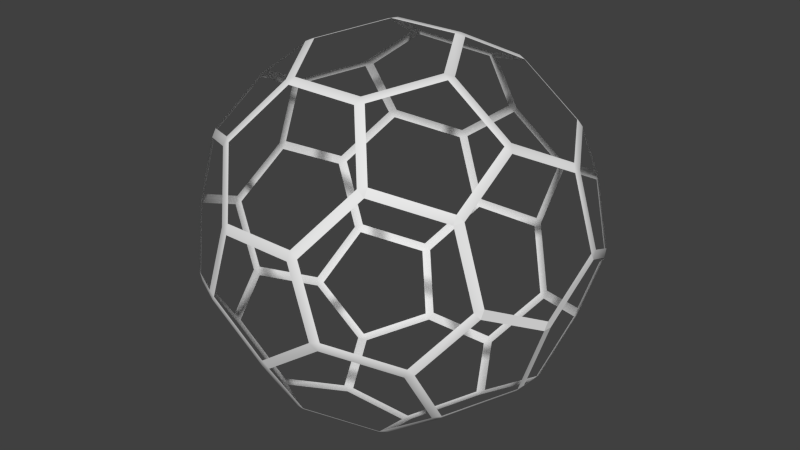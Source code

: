# Source: Fullerene_Shield_Inside.blend  (saved by Blender 2.79.0; exported with 4.5.12 LTS)
import bpy
from mathutils import Matrix  # noqa: F401  (used for matrix-valued properties, if any)

bpy.ops.wm.read_factory_settings(use_empty=True)
scene = bpy.context.scene
scene.name = 'Scene'

# ---- collections
col_collection_1 = bpy.data.collections.new('Collection 1'); scene.collection.children.link(col_collection_1)

# ---- world
world_world = bpy.data.worlds.new('World'); scene.world = world_world
world_world.color = (0.05088, 0.05088, 0.05088)
world_world.use_sun_shadow = False
world_world.sun_shadow_jitter_overblur = 0.0
world_world.cycles.sampling_method = 'NONE'
world_world.cycles.sample_map_resolution = 256

# ---- meshes
me_fullerene_shield_inside = bpy.data.meshes.new('Fullerene Shield Inside')
me_fullerene_shield_inside.from_pydata([(0.1903, -0.407, -0.06199), (0.3274, -0.3074, -0.06326), (0.3392, -0.2044, -0.2223), (0.3928, -0.0391, -0.2244), (0.3393, -0.292, -0.07629), (0.393, -0.2162, 0.0707), (-0.3818, 0.03578, 0.2432), (-0.2965, -0.08052, 0.3344), (-0.2897, -0.1016, 0.3347), (-0.2897, -0.2478, 0.2468), (-0.3281, 0.201, 0.2412), (-0.1559, -0.03373, 0.4252), (-0.1491, -0.05474, 0.4254), (-0.1491, -0.3499, 0.2481), (0.296, -0.2578, 0.2271), (0.1565, -0.3592, 0.2284), (0.1893, 0.2646, 0.3193), (0.3268, 0.2189, 0.2306), (0.3268, 0.3064, 0.08498), (-0.08531, 0.1415, 0.423), (0.08529, 0.1415, 0.423), (0.1722, 0.26, 0.3301), (0.4456, 0.03527, -0.08017), (0.08529, 0.4399, -0.07361), (-0.08503, 0.44, -0.0735), (0.1722, 0.4135, 0.07455), (-0.172, 0.4136, 0.07476), (0.3808, -0.2321, 0.08255), (-0.08689, 0.3876, 0.22), (0.08687, 0.3876, 0.22), (-0.3268, 0.3063, 0.08529), (-0.3268, 0.2189, 0.2306), (-0.1044, 0.3804, 0.2286), (-0.1893, 0.4062, 0.08403), (-0.1894, 0.2646, 0.3193), (0.1041, -0.4331, 0.08513), (0.1374, 0.3638, -0.2379), (-1.066e-05, 0.3181, -0.3266), (-0.1372, 0.3639, -0.238), (-0.08467, 0.4379, -0.0944), (0.08493, 0.4379, -0.0943), (0.1893, 0.4062, 0.08373), (0.1044, 0.3804, 0.2286), (0.08687, 0.3762, 0.239), (-0.0869, 0.3762, 0.239), (-0.1722, 0.26, 0.3301), (-0.1032, 0.1285, 0.4231), (-0.1901, 0.247, 0.3303), (-0.4438, 0.05377, -0.08949), (-0.3914, 0.2151, -0.09161), (-0.3065, 0.2409, -0.2365), (-0.3913, -0.02029, -0.2331), (-0.3064, 0.09549, -0.3238), (0.01105, -0.155, 0.4267), (0.01105, -0.304, 0.3372), (0.2897, -0.1016, 0.3347), (0.1491, -0.05474, 0.4254), (0.2896, -0.2476, 0.247), (0.1489, -0.3498, 0.2483), (-0.01107, -0.304, 0.3372), (-0.01107, -0.155, 0.4267), (0.3913, 0.2153, -0.09151), (0.4438, 0.05377, -0.08949), (0.3913, -0.02029, -0.2331), (0.3064, 0.0955, -0.3238), (0.3064, 0.2411, -0.2364), (0.4456, 0.05423, -0.06878), (0.3928, 0.2165, -0.07081), (0.3392, 0.2922, 0.07607), (0.3392, 0.2044, 0.2223), (0.3928, 0.03911, 0.2244), (0.19, 0.247, 0.3303), (0.1032, 0.1285, 0.4231), (0.3281, 0.201, 0.2412), (0.3818, 0.03578, 0.2432), (0.2965, -0.08052, 0.3344), (0.1559, -0.03373, 0.4252), (0.1347, -0.03834, 0.4329), (0.08323, 0.12, 0.4309), (-1.048e-05, -0.1362, 0.4341), (-0.1347, -0.03834, 0.4329), (-0.08325, 0.12, 0.4309), (-0.3913, 0.02029, 0.2331), (-0.4438, -0.05376, 0.08949), (-0.3064, -0.09549, 0.3238), (-0.3913, -0.2153, 0.09151), (-0.3064, -0.2411, 0.2364), (0.08493, -0.1223, -0.4309), (-0.08495, -0.1223, -0.4309), (0.1374, 0.03924, -0.4329), (-1.066e-05, 0.1391, -0.4342), (-0.1374, 0.03924, -0.4329), (0.3914, -0.2151, 0.09161), (0.3065, -0.2408, 0.2365), (0.3064, -0.09549, 0.3238), (0.3913, 0.02029, 0.2331), (-0.08495, -0.4379, 0.0943), (0.08464, -0.4379, 0.0944), (-0.1374, -0.3638, 0.2379), (0.1371, -0.3639, 0.238), (-1.066e-05, -0.3181, 0.3266), (-0.1894, -0.4062, -0.08373), (-0.3268, -0.3063, -0.08498), (-0.1044, -0.3804, -0.2286), (-0.1894, -0.2646, -0.3193), (-0.3268, -0.2189, -0.2306), (0.1893, -0.4062, -0.08403), (0.1044, -0.3804, -0.2286), (0.1893, -0.2646, -0.3193), (0.3268, -0.2189, -0.2306), (0.3267, -0.3063, -0.08528), (-0.08689, -0.3876, -0.22), (0.08687, -0.3876, -0.22), (0.08687, -0.3762, -0.239), (-0.0869, -0.3762, -0.239), (0.08529, -0.1415, -0.423), (0.1722, -0.26, -0.3301), (0.19, -0.247, -0.3303), (0.1032, -0.1285, -0.4231), (0.172, -0.4136, -0.07476), (0.08501, -0.44, 0.0735), (0.3281, -0.201, -0.2412), (0.3818, -0.03578, -0.2432), (-0.1722, -0.26, -0.3301), (-0.08531, -0.1415, -0.423), (-0.1032, -0.1285, -0.4231), (-0.1901, -0.247, -0.3303), (-0.3818, -0.2316, 0.0826), (-0.3281, -0.3073, -0.06427), (-0.3392, -0.2922, -0.07607), (-0.3929, -0.2165, 0.07081), (-0.1722, -0.4135, -0.07455), (-0.1901, -0.4076, -0.06298), (-0.08531, -0.4399, 0.07361), (-0.1032, -0.4339, 0.08519), (-0.3392, -0.2044, -0.2223), (-0.3929, -0.0391, -0.2244), (-0.3281, -0.201, -0.2412), (-0.3818, -0.03578, -0.2432), (0.1559, 0.03374, -0.4252), (-0.01107, 0.155, -0.4267), (-0.1491, 0.05475, -0.4254), (0.1491, 0.05474, -0.4254), (0.01105, 0.155, -0.4267), (-0.1559, 0.03374, -0.4252), (0.2965, 0.08053, -0.3344), (-0.2897, 0.1016, -0.3347), (-0.01107, 0.304, -0.3372), (0.01105, 0.304, -0.3372), (0.2897, 0.1016, -0.3347), (-0.2965, 0.08053, -0.3344), (-0.2965, -0.2574, 0.2281), (-0.4456, -0.03526, 0.08017), (-0.3929, 0.03911, 0.2244), (-0.4456, 0.05423, -0.06878), (-0.1559, -0.3596, 0.2294), (-0.3392, 0.2044, 0.2223), (-0.4456, -0.05422, 0.06878), (-0.4456, 0.03527, -0.08017), (0.3281, 0.3073, 0.06427), (0.3818, 0.2316, -0.0826), (-0.1565, 0.3593, -0.2284), (-0.2961, 0.2579, -0.2271), (-0.3808, 0.2322, -0.08255), (-0.3393, 0.292, 0.07629), (-0.393, 0.2162, -0.0707), (0.19, 0.4076, 0.06298), (-0.1041, 0.4331, -0.08513), (-0.1903, 0.407, 0.06199), (-0.3274, 0.3074, 0.06327), (0.2965, 0.2574, -0.2281), (0.1559, 0.3596, -0.2294), (0.1032, 0.4339, -0.08519), (-0.2896, 0.2476, -0.247), (-0.1489, 0.3498, -0.2483), (0.2897, 0.2478, -0.2468), (0.1491, 0.3499, -0.2481), (0.4456, -0.05422, 0.06878), (0.4456, -0.03527, 0.08017), (0.4438, -0.05377, 0.08949)], [], [(130, 127, 129), (102, 105, 129), (35, 0, 120), (169, 164, 163), (101, 131, 103), (113, 114, 112), (50, 162, 49), (162, 173, 161), (137, 138, 135), (52, 51, 150), (38, 174, 37), (39, 167, 38), (25, 23, 166), (18, 68, 17), (43, 42, 21), (28, 29, 44), (168, 33, 169), (30, 31, 164), (44, 45, 32), (28, 32, 26), (18, 41, 159), (25, 41, 29), (89, 142, 90), (143, 148, 140), (63, 3, 62), (177, 178, 22), (5, 4, 27), (110, 4, 109), (31, 34, 10), (45, 19, 47), (40, 36, 172), (36, 37, 176), (26, 168, 24), (39, 40, 24), (160, 170, 61), (170, 171, 175), (3, 122, 2), (64, 145, 63), (107, 112, 106), (110, 106, 1), (93, 92, 14), (92, 179, 5), (66, 67, 62), (159, 160, 68), (64, 65, 149), (142, 139, 149), (86, 151, 85), (82, 83, 153), (102, 128, 101), (134, 133, 132), (10, 6, 156), (84, 82, 7), (154, 152, 158), (85, 130, 83), (87, 118, 89), (118, 115, 117), (91, 90, 141), (88, 91, 125), (104, 103, 123), (105, 104, 137), (109, 121, 108), (107, 108, 113), (51, 48, 136), (49, 165, 48), (52, 146, 50), (141, 146, 144), (125, 126, 124), (87, 88, 115), (177, 179, 178), (178, 179, 95), (95, 70, 178), (70, 95, 74), (75, 74, 94), (94, 74, 95), (94, 55, 75), (73, 17, 69), (73, 70, 74), (70, 73, 69), (71, 17, 73), (17, 71, 16), (16, 71, 21), (20, 21, 72), (72, 21, 71), (78, 20, 72), (78, 72, 77), (72, 76, 77), (77, 76, 56), (75, 55, 76), (55, 56, 76), (77, 56, 79), (56, 53, 79), (79, 53, 60), (60, 53, 59), (53, 54, 59), (59, 54, 100), (100, 54, 99), (54, 58, 99), (58, 15, 99), (58, 57, 15), (15, 57, 14), (93, 14, 57), (93, 57, 94), (57, 55, 94), (99, 15, 97), (15, 35, 97), (97, 35, 120), (97, 120, 96), (120, 133, 96), (96, 133, 134), (96, 134, 98), (134, 155, 98), (98, 155, 13), (59, 98, 13), (100, 98, 59), (13, 155, 9), (155, 151, 9), (86, 9, 151), (84, 9, 86), (9, 84, 8), (7, 8, 84), (8, 7, 12), (7, 11, 12), (12, 11, 80), (79, 60, 80), (60, 12, 80), (11, 46, 80), (80, 46, 81), (46, 19, 81), (81, 19, 78), (19, 20, 78), (47, 19, 46), (45, 47, 34), (10, 34, 47), (10, 156, 31), (164, 31, 156), (164, 169, 30), (169, 33, 30), (33, 168, 26), (26, 32, 33), (32, 28, 44), (32, 45, 34), (44, 29, 43), (43, 29, 42), (21, 42, 16), (29, 41, 42), (25, 166, 41), (159, 41, 166), (159, 68, 18), (17, 68, 69), (166, 23, 172), (172, 23, 40), (24, 40, 23), (24, 167, 39), (24, 168, 167), (38, 167, 161), (38, 161, 174), (37, 174, 147), (37, 147, 148), (176, 37, 148), (176, 171, 36), (172, 36, 171), (143, 140, 90), (140, 148, 147), (90, 142, 143), (89, 139, 142), (149, 139, 145), (64, 149, 145), (149, 65, 175), (170, 175, 65), (175, 171, 176), (61, 170, 65), (67, 160, 61), (68, 160, 67), (62, 67, 61), (62, 22, 66), (178, 66, 22), (62, 3, 22), (63, 122, 3), (63, 145, 122), (2, 122, 121), (109, 2, 121), (109, 4, 2), (110, 1, 4), (27, 4, 1), (5, 27, 92), (179, 177, 5), (14, 92, 27), (1, 106, 0), (119, 0, 106), (106, 112, 119), (113, 112, 107), (113, 108, 116), (108, 117, 116), (108, 121, 117), (117, 115, 116), (87, 115, 118), (89, 118, 139), (115, 88, 124), (125, 124, 88), (124, 126, 123), (123, 126, 104), (125, 91, 144), (141, 144, 91), (141, 90, 140), (144, 146, 150), (150, 146, 52), (50, 146, 173), (173, 162, 50), (161, 173, 174), (49, 162, 163), (49, 163, 165), (48, 165, 154), (154, 158, 48), (136, 48, 158), (136, 138, 51), (150, 51, 138), (135, 138, 136), (137, 135, 105), (137, 104, 126), (123, 103, 114), (103, 111, 114), (112, 114, 111), (103, 131, 111), (101, 132, 131), (132, 133, 131), (101, 128, 132), (102, 129, 128), (129, 105, 135), (129, 127, 128), (85, 127, 130), (83, 130, 157), (157, 152, 83), (158, 152, 157), (153, 83, 152), (153, 6, 82), (85, 151, 127), (7, 82, 6), (156, 6, 153), (163, 164, 165), (120, 0, 119)])
me_fullerene_shield_inside.polygons.foreach_set('use_smooth', [1, 1, 1, 1, 1, 1, 1, 1, 1, 1, 1, 1, 1, 1, 1, 1, 1, 1, 1, 1, 1, 1, 1, 1, 1, 0, 1, 1, 1, 1, 1, 1, 1, 1, 1, 1, 1, 1, 1, 1, 1, 0, 1, 1, 1, 1, 1, 1, 1, 1, 1, 1, 1, 1, 1, 1, 1, 1, 1, 1, 1, 1, 1, 1, 1, 1, 1, 1, 0, 0, 0, 0, 1, 1, 1, 0, 0, 0, 0, 0, 0, 1, 1, 1, 1, 1, 1, 1, 1, 1, 1, 1, 1, 1, 1, 1, 1, 1, 1, 1, 1, 1, 1, 1, 1, 1, 1, 1, 1, 1, 1, 1, 1, 1, 1, 1, 1, 1, 1, 1, 1, 1, 1, 1, 1, 1, 1, 1, 1, 1, 1, 1, 1, 1, 1, 1, 1, 1, 1, 1, 1, 1, 1, 1, 1, 1, 1, 1, 1, 1, 1, 1, 1, 1, 1, 1, 1, 1, 1, 1, 1, 0, 1, 1, 1, 1, 1, 1, 1, 1, 1, 1, 1, 1, 1, 0, 1, 1, 1, 1, 1, 1, 1, 1, 1, 0, 1, 1, 1, 1, 1, 1, 1, 1, 1, 1, 1, 1, 1, 1, 1, 1, 1, 1, 1, 1, 1, 1, 1, 1, 1, 1, 1, 1, 1, 1, 1, 1, 1, 1, 1, 1, 1, 1, 1, 1, 1, 1, 1, 1, 1, 1, 1, 1, 1, 1, 1, 1, 1, 1])
_uv = me_fullerene_shield_inside.uv_layers.new(name='UVMap')
_uv.uv.foreach_set('vector', [0.1698, 0.4502, 0.1632, 0.4418, 0.1368, 0.5536, 0.1301, 0.5597, 0.1561, 0.6688, 0.1368, 0.5536, 0.9625, 0.4399, 0.9304, 0.5436, 0.9696, 0.4482, 0.37, 0.4555, 0.3631, 0.4463, 0.3371, 0.5583, 0.06943, 0.5588, 0.0628, 0.5525, 0.04263, 0.6672, 0.9639, 0.6764, 1.036, 0.6764, 0.9649, 0.661, 0.356, 0.6736, 0.364, 0.6669, 0.33, 0.5644, 0.364, 0.6669, 0.3626, 0.6831, 0.4346, 0.668, 0.1625, 0.6782, 0.2351, 0.6799, 0.1637, 0.6628, 0.2981, 0.7515, 0.2418, 0.6708, 0.2922, 0.7634, 0.4426, 0.6748, 0.4359, 0.6842, 0.5, 0.7542, 0.4696, 0.5664, 0.4625, 0.5601, 0.4426, 0.6748, 0.5628, 0.4475, 0.5305, 0.5518, 0.5694, 0.4557, 0.6301, 0.4403, 0.6368, 0.4464, 0.6561, 0.3312, 0.5361, 0.3236, 0.5426, 0.3328, 0.5931, 0.2409, 0.4649, 0.339, 0.5351, 0.339, 0.4639, 0.3236, 0.4304, 0.4564, 0.4306, 0.441, 0.37, 0.4555, 0.3699, 0.4401, 0.3439, 0.3312, 0.3631, 0.4463, 0.4639, 0.3236, 0.4069, 0.2409, 0.4574, 0.3328, 0.4649, 0.339, 0.4574, 0.3328, 0.4373, 0.4474, 0.6301, 0.4403, 0.5694, 0.4412, 0.6302, 0.4548, 0.5628, 0.4475, 0.5694, 0.4412, 0.5351, 0.339, 0.7057, 0.8985, 0.694, 0.8863, 0.5, 0.9013, 0.5113, 0.8888, 0.5058, 0.7664, 0.4887, 0.8888, 0.7582, 0.6708, 0.7658, 0.6645, 0.7308, 0.5629, 0.7693, 0.4516, 0.7626, 0.4435, 0.7374, 0.5565, 0.8301, 0.4502, 0.8631, 0.5537, 0.8371, 0.4417, 0.8699, 0.5599, 0.8631, 0.5537, 0.8439, 0.6688, 0.3439, 0.3312, 0.4012, 0.253, 0.3375, 0.3218, 0.4069, 0.2409, 0.4137, 0.1186, 0.3956, 0.2407, 0.5305, 0.5663, 0.5575, 0.6747, 0.5372, 0.5601, 0.5575, 0.6747, 0.5, 0.7542, 0.5641, 0.6839, 0.4373, 0.4474, 0.4304, 0.4564, 0.4696, 0.5518, 0.4696, 0.5664, 0.5305, 0.5663, 0.4696, 0.5518, 0.6632, 0.5582, 0.6362, 0.6675, 0.6699, 0.5643, 0.6362, 0.6675, 0.5651, 0.6686, 0.6374, 0.6829, 0.7658, 0.6645, 0.7649, 0.6799, 0.8363, 0.6628, 0.7019, 0.7515, 0.7078, 0.7634, 0.7582, 0.6708, 0.9574, 0.6672, 0.9649, 0.661, 0.9306, 0.559, 0.8699, 0.5599, 0.9306, 0.559, 0.87, 0.5445, 0.856, 0.3264, 0.83, 0.4356, 0.864, 0.3331, 0.83, 0.4356, 0.7692, 0.4371, 0.8301, 0.4502, 0.7307, 0.5484, 0.6698, 0.5498, 0.7308, 0.5629, 0.6302, 0.4548, 0.6632, 0.5582, 0.6368, 0.4464, 0.7019, 0.7515, 0.6439, 0.6735, 0.6963, 0.7637, 0.694, 0.8863, 0.7161, 0.8857, 0.6963, 0.7637, 0.1439, 0.3265, 0.1362, 0.3325, 0.1699, 0.4357, 0.2582, 0.3292, 0.2308, 0.4371, 0.2658, 0.3355, 0.1301, 0.5597, 0.1302, 0.5452, 0.06943, 0.5588, 0.03716, 0.4399, 0.03049, 0.4482, 0.06945, 0.5443, 0.3375, 0.3218, 0.2649, 0.3201, 0.3363, 0.3372, 0.2019, 0.2485, 0.2582, 0.3292, 0.2078, 0.2366, 0.2693, 0.5484, 0.2374, 0.4435, 0.2626, 0.5565, 0.1699, 0.4357, 0.1698, 0.4502, 0.2308, 0.4371, 0.9034, 0.8941, 0.8923, 0.8818, 0.7057, 0.8985, 0.8923, 0.8818, 0.9137, 0.8814, 0.8956, 0.7593, 0.2943, 0.8985, 0.5, 0.9013, 0.306, 0.8863, 0.09662, 0.8941, 0.2943, 0.8985, 0.1077, 0.8818, 0.09885, 0.747, 0.04263, 0.6672, 0.09311, 0.7591, 0.1561, 0.6688, 0.09885, 0.747, 0.1625, 0.6782, 0.8439, 0.6688, 0.8375, 0.6782, 0.9012, 0.747, 0.9574, 0.6672, 0.9012, 0.747, 0.9639, 0.6764, 0.2418, 0.6708, 0.2692, 0.5629, 0.2342, 0.6645, 0.33, 0.5644, 0.3301, 0.5498, 0.2692, 0.5629, 0.2981, 0.7515, 0.3037, 0.7637, 0.356, 0.6736, 0.306, 0.8863, 0.3037, 0.7637, 0.2839, 0.8857, 0.1077, 0.8818, 0.1044, 0.7593, 0.08634, 0.8814, 0.9034, 0.8941, 1.097, 0.8941, 0.9137, 0.8814, 0.7693, 0.4516, 0.7692, 0.4371, 0.7626, 0.4435, 0.7626, 0.4435, 0.7692, 0.4371, 0.7418, 0.3292, 0.7418, 0.3292, 0.7342, 0.3355, 0.7626, 0.4435, 0.7342, 0.3355, 0.7418, 0.3292, 0.7351, 0.3201, 0.7922, 0.2365, 0.7351, 0.3201, 0.7981, 0.2485, 0.7981, 0.2485, 0.7351, 0.3201, 0.7418, 0.3292, 0.7981, 0.2485, 0.8037, 0.2363, 0.7922, 0.2365, 0.6625, 0.3218, 0.6561, 0.3312, 0.6637, 0.3372, 0.6625, 0.3218, 0.7342, 0.3355, 0.7351, 0.3201, 0.7342, 0.3355, 0.6625, 0.3218, 0.6637, 0.3372, 0.6044, 0.2407, 0.6561, 0.3312, 0.6625, 0.3218, 0.6561, 0.3312, 0.6044, 0.2407, 0.5988, 0.253, 0.5988, 0.253, 0.6044, 0.2407, 0.5931, 0.2409, 0.5863, 0.1186, 0.5931, 0.2409, 0.6077, 0.1182, 0.6077, 0.1182, 0.5931, 0.2409, 0.6044, 0.2407, 0.5966, 0.1059, 0.5863, 0.1186, 0.6077, 0.1182, 0.5966, 0.1059, 0.6077, 0.1182, 0.7943, 0.1015, 0.6077, 0.1182, 0.7839, 0.1143, 0.7943, 0.1015, 0.7943, 0.1015, 0.7839, 0.1143, 0.806, 0.1137, 0.7922, 0.2365, 0.8037, 0.2363, 0.7839, 0.1143, 0.8037, 0.2363, 0.806, 0.1137, 0.7839, 0.1143, 0.7943, 0.1015, 0.806, 0.1137, 1.0, 0.09867, 0.806, 0.1137, 0.9887, 0.1112, 1.0, 0.09867, 1.0, 0.09867, 0.9887, 0.1112, 1.011, 0.1112, 1.011, 0.1112, 0.9887, 0.1112, 1.006, 0.2336, 0.9887, 0.1112, 0.9942, 0.2336, 1.006, 0.2336, 1.006, 0.2336, 0.9942, 0.2336, 1.0, 0.2458, 1.0, 0.2458, 0.9942, 0.2336, 0.9426, 0.3252, 0.9942, 0.2336, 0.9359, 0.3158, 0.9426, 0.3252, 0.9359, 0.3158, 0.9346, 0.332, 0.9426, 0.3252, 0.9359, 0.3158, 0.8626, 0.3169, 0.9346, 0.332, 0.9346, 0.332, 0.8626, 0.3169, 0.864, 0.3331, 0.856, 0.3264, 0.864, 0.3331, 0.8626, 0.3169, 0.856, 0.3264, 0.8626, 0.3169, 0.7981, 0.2485, 0.8626, 0.3169, 0.8037, 0.2363, 0.7981, 0.2485, 0.9426, 0.3252, 0.9346, 0.332, 0.9696, 0.4336, 0.9346, 0.332, 0.9625, 0.4399, 0.9696, 0.4336, 0.9696, 0.4336, 0.9625, 0.4399, 0.9696, 0.4482, 0.9696, 0.4336, 0.9696, 0.4482, 1.03, 0.4337, 0.9696, 0.4482, 1.03, 0.4482, 1.03, 0.4337, 0.0305, 0.4337, 0.03049, 0.4482, 0.03716, 0.4399, 0.0305, 0.4337, 0.03716, 0.4399, 0.05749, 0.3253, 0.03716, 0.4399, 0.06513, 0.3314, 0.05749, 0.3253, 0.05749, 0.3253, 0.06513, 0.3314, 0.0641, 0.3161, 0.005793, 0.2336, 0.05749, 0.3253, 0.0641, 0.3161, 5.424e-06, 0.2458, 0.05749, 0.3253, 0.005793, 0.2336, 0.0641, 0.3161, 0.06513, 0.3314, 0.1374, 0.3171, 0.06513, 0.3314, 0.1362, 0.3325, 0.1374, 0.3171, 0.1439, 0.3265, 0.1374, 0.3171, 0.1362, 0.3325, 0.2019, 0.2485, 0.1374, 0.3171, 0.1439, 0.3265, 0.1374, 0.3171, 0.2019, 0.2485, 0.1963, 0.2363, 0.2078, 0.2366, 0.1963, 0.2363, 0.2019, 0.2485, 0.1963, 0.2363, 0.2078, 0.2366, 0.194, 0.1137, 0.2078, 0.2366, 0.2161, 0.1143, 0.194, 0.1137, 0.194, 0.1137, 0.2161, 0.1143, 0.2057, 0.1015, 1.219e-05, 0.09867, 0.01134, 0.1112, 0.2057, 0.1015, 0.01134, 0.1112, 0.194, 0.1137, 0.2057, 0.1015, 0.2161, 0.1143, 0.3923, 0.1182, 0.2057, 0.1015, 0.2057, 0.1015, 0.3923, 0.1182, 0.4034, 0.1059, 0.3923, 0.1182, 0.4137, 0.1186, 0.4034, 0.1059, 0.4034, 0.1059, 0.4137, 0.1186, 0.5966, 0.1059, 0.4137, 0.1186, 0.5863, 0.1186, 0.5966, 0.1059, 0.3956, 0.2407, 0.4137, 0.1186, 0.3923, 0.1182, 0.4069, 0.2409, 0.3956, 0.2407, 0.4012, 0.253, 0.3375, 0.3218, 0.4012, 0.253, 0.3956, 0.2407, 0.3375, 0.3218, 0.3363, 0.3372, 0.3439, 0.3312, 0.3631, 0.4463, 0.3439, 0.3312, 0.3363, 0.3372, 0.3631, 0.4463, 0.37, 0.4555, 0.3699, 0.4401, 0.37, 0.4555, 0.4306, 0.441, 0.3699, 0.4401, 0.4306, 0.441, 0.4304, 0.4564, 0.4373, 0.4474, 0.4373, 0.4474, 0.4574, 0.3328, 0.4306, 0.441, 0.4574, 0.3328, 0.4649, 0.339, 0.4639, 0.3236, 0.4574, 0.3328, 0.4069, 0.2409, 0.4012, 0.253, 0.4639, 0.3236, 0.5351, 0.339, 0.5361, 0.3236, 0.5361, 0.3236, 0.5351, 0.339, 0.5426, 0.3328, 0.5931, 0.2409, 0.5426, 0.3328, 0.5988, 0.253, 0.5351, 0.339, 0.5694, 0.4412, 0.5426, 0.3328, 0.5628, 0.4475, 0.5694, 0.4557, 0.5694, 0.4412, 0.6302, 0.4548, 0.5694, 0.4412, 0.5694, 0.4557, 0.6302, 0.4548, 0.6368, 0.4464, 0.6301, 0.4403, 0.6561, 0.3312, 0.6368, 0.4464, 0.6637, 0.3372, 0.5694, 0.4557, 0.5305, 0.5518, 0.5372, 0.5601, 0.5372, 0.5601, 0.5305, 0.5518, 0.5305, 0.5663, 0.4696, 0.5518, 0.5305, 0.5663, 0.5305, 0.5518, 0.4696, 0.5518, 0.4625, 0.5601, 0.4696, 0.5664, 0.4696, 0.5518, 0.4304, 0.4564, 0.4625, 0.5601, 0.4426, 0.6748, 0.4625, 0.5601, 0.4346, 0.668, 0.4426, 0.6748, 0.4346, 0.668, 0.4359, 0.6842, 0.5, 0.7542, 0.4359, 0.6842, 0.4942, 0.7664, 0.5, 0.7542, 0.4942, 0.7664, 0.5058, 0.7664, 0.5641, 0.6839, 0.5, 0.7542, 0.5058, 0.7664, 0.5641, 0.6839, 0.5651, 0.6686, 0.5575, 0.6747, 0.5372, 0.5601, 0.5575, 0.6747, 0.5651, 0.6686, 0.5113, 0.8888, 0.4887, 0.8888, 0.5, 0.9013, 0.4887, 0.8888, 0.5058, 0.7664, 0.4942, 0.7664, 0.5, 0.9013, 0.694, 0.8863, 0.5113, 0.8888, 0.7057, 0.8985, 0.7161, 0.8857, 0.694, 0.8863, 0.6963, 0.7637, 0.7161, 0.8857, 0.7078, 0.7634, 0.7019, 0.7515, 0.6963, 0.7637, 0.7078, 0.7634, 0.6963, 0.7637, 0.6439, 0.6735, 0.6374, 0.6829, 0.6362, 0.6675, 0.6374, 0.6829, 0.6439, 0.6735, 0.6374, 0.6829, 0.5651, 0.6686, 0.5641, 0.6839, 0.6699, 0.5643, 0.6362, 0.6675, 0.6439, 0.6735, 0.6698, 0.5498, 0.6632, 0.5582, 0.6699, 0.5643, 0.6368, 0.4464, 0.6632, 0.5582, 0.6698, 0.5498, 0.7308, 0.5629, 0.6698, 0.5498, 0.6699, 0.5643, 0.7308, 0.5629, 0.7374, 0.5565, 0.7307, 0.5484, 0.7626, 0.4435, 0.7307, 0.5484, 0.7374, 0.5565, 0.7308, 0.5629, 0.7658, 0.6645, 0.7374, 0.5565, 0.7582, 0.6708, 0.7649, 0.6799, 0.7658, 0.6645, 0.7582, 0.6708, 0.7078, 0.7634, 0.7649, 0.6799, 0.8363, 0.6628, 0.7649, 0.6799, 0.8375, 0.6782, 0.8439, 0.6688, 0.8363, 0.6628, 0.8375, 0.6782, 0.8439, 0.6688, 0.8631, 0.5537, 0.8363, 0.6628, 0.8699, 0.5599, 0.87, 0.5445, 0.8631, 0.5537, 0.8371, 0.4417, 0.8631, 0.5537, 0.87, 0.5445, 0.8301, 0.4502, 0.8371, 0.4417, 0.83, 0.4356, 0.7692, 0.4371, 0.7693, 0.4516, 0.8301, 0.4502, 0.864, 0.3331, 0.83, 0.4356, 0.8371, 0.4417, 0.87, 0.5445, 0.9306, 0.559, 0.9304, 0.5436, 0.9373, 0.5526, 0.9304, 0.5436, 0.9306, 0.559, 0.9306, 0.559, 0.9649, 0.661, 0.9373, 0.5526, 0.9639, 0.6764, 0.9649, 0.661, 0.9574, 0.6672, 0.9639, 0.6764, 0.9012, 0.747, 0.9069, 0.7591, 0.9012, 0.747, 0.8956, 0.7593, 0.9069, 0.7591, 0.9012, 0.747, 0.8375, 0.6782, 0.8956, 0.7593, 0.8956, 0.7593, 0.9137, 0.8814, 0.9069, 0.7591, 0.9034, 0.8941, 0.9137, 0.8814, 0.8923, 0.8818, 0.7057, 0.8985, 0.8923, 0.8818, 0.7161, 0.8857, 0.9137, 0.8814, 1.097, 0.8941, 1.086, 0.8814, 0.1077, 0.8818, 0.08634, 0.8814, 0.09662, 0.8941, 0.08634, 0.8814, 0.1044, 0.7593, 0.09311, 0.7591, 0.09311, 0.7591, 0.1044, 0.7593, 0.09885, 0.747, 0.1077, 0.8818, 0.2943, 0.8985, 0.2839, 0.8857, 0.306, 0.8863, 0.2839, 0.8857, 0.2943, 0.8985, 0.306, 0.8863, 0.5, 0.9013, 0.4887, 0.8888, 0.2839, 0.8857, 0.3037, 0.7637, 0.2922, 0.7634, 0.2922, 0.7634, 0.3037, 0.7637, 0.2981, 0.7515, 0.356, 0.6736, 0.3037, 0.7637, 0.3626, 0.6831, 0.3626, 0.6831, 0.364, 0.6669, 0.356, 0.6736, 0.4346, 0.668, 0.3626, 0.6831, 0.4359, 0.6842, 0.33, 0.5644, 0.364, 0.6669, 0.3371, 0.5583, 0.33, 0.5644, 0.3371, 0.5583, 0.3301, 0.5498, 0.2692, 0.5629, 0.3301, 0.5498, 0.2693, 0.5484, 0.2693, 0.5484, 0.2626, 0.5565, 0.2692, 0.5629, 0.2342, 0.6645, 0.2692, 0.5629, 0.2626, 0.5565, 0.2342, 0.6645, 0.2351, 0.6799, 0.2418, 0.6708, 0.2922, 0.7634, 0.2418, 0.6708, 0.2351, 0.6799, 0.1637, 0.6628, 0.2351, 0.6799, 0.2342, 0.6645, 0.1625, 0.6782, 0.1637, 0.6628, 0.1561, 0.6688, 0.1625, 0.6782, 0.09885, 0.747, 0.1044, 0.7593, 0.09311, 0.7591, 0.04263, 0.6672, 0.03612, 0.6764, 0.04263, 0.6672, 0.0351, 0.661, 0.03612, 0.6764, 0.9649, 0.661, 1.036, 0.6764, 1.035, 0.661, 0.04263, 0.6672, 0.0628, 0.5525, 0.0351, 0.661, 0.06943, 0.5588, 0.06945, 0.5443, 0.0628, 0.5525, 0.06945, 0.5443, 0.03049, 0.4482, 0.0628, 0.5525, 0.06943, 0.5588, 0.1302, 0.5452, 0.06945, 0.5443, 0.1301, 0.5597, 0.1368, 0.5536, 0.1302, 0.5452, 0.1368, 0.5536, 0.1561, 0.6688, 0.1637, 0.6628, 0.1368, 0.5536, 0.1632, 0.4418, 0.1302, 0.5452, 0.1699, 0.4357, 0.1632, 0.4418, 0.1698, 0.4502, 0.2308, 0.4371, 0.1698, 0.4502, 0.2307, 0.4516, 0.2307, 0.4516, 0.2374, 0.4435, 0.2308, 0.4371, 0.2626, 0.5565, 0.2374, 0.4435, 0.2307, 0.4516, 0.2658, 0.3355, 0.2308, 0.4371, 0.2374, 0.4435, 0.2658, 0.3355, 0.2649, 0.3201, 0.2582, 0.3292, 0.1699, 0.4357, 0.1362, 0.3325, 0.1632, 0.4418, 0.2078, 0.2366, 0.2582, 0.3292, 0.2649, 0.3201, 0.3363, 0.3372, 0.2649, 0.3201, 0.2658, 0.3355, 0.3371, 0.5583, 0.3631, 0.4463, 0.3301, 0.5498, 0.9696, 0.4482, 0.9304, 0.5436, 0.9373, 0.5526])
me_fullerene_shield_inside.use_remesh_preserve_volume = False
me_fullerene_shield_inside.use_remesh_preserve_attributes = False
me_fullerene_shield_inside.use_mirror_vertex_groups = False
me_fullerene_shield_inside.update()
me_fullerene_shield_inside.normals_split_custom_set([tuple(v) for v in zip(*[iter([0.8984, 0.4084, 0.1615, 0.6792, 0.6751, -0.288, 0.8858, 0.3913, 0.2493, 0.6165, 0.7282, 0.2994, 0.6556, 0.6075, 0.4485, 0.8858, 0.3913, 0.2493, -0.5563, 0.8251, -0.09842, -0.4357, 0.8803, -0.1876, -0.158, 0.9795, 0.1249, 0.6351, -0.7504, 0.1831, 0.9271, -0.3464, -0.1431, 0.6006, -0.7948, 0.08684, 0.4396, 0.8212, 0.3638, 0.1468, 0.9892, 0.001558, 0.3986, 0.7563, 0.5187, -0.07536, 0.6522, 0.7543, -0.04298, 0.7361, 0.6755, 0.04465, 0.9457, 0.3219, 0.7545, -0.4787, 0.4491, 0.5366, -0.7982, 0.2738, 0.8946, -0.3745, 0.2438, 0.5366, -0.7982, 0.2738, 0.3978, -0.5408, 0.7412, 0.5497, -0.8115, 0.1982, 0.5834, 0.3548, 0.7306, 0.643, 0.253, 0.7229, 0.9351, 0.2429, 0.2579, 0.7561, -0.2699, 0.5963, 0.8086, -0.04077, 0.587, 0.6719, 0.08739, 0.7355, 0.2043, -0.7844, 0.5856, 0.4199, -0.542, 0.7279, -0.0698, -0.7663, 0.6387, 0.1953, -0.9253, 0.3251, 0.5319, -0.8448, 0.05845, 0.2043, -0.7844, 0.5856, -0.03241, -0.9915, -0.1256, -0.1257, -0.9779, -0.167, -0.4605, -0.8687, 0.1826, -0.6624, -0.6879, -0.2967, -0.9092, -0.377, -0.1767, -0.7074, -0.5325, -0.4647, -0.1321, -0.675, -0.7259, -0.3732, -0.7873, -0.4908, -0.1891, -0.5397, -0.8203, -0.04243, -0.9716, -0.2329, -0.06853, -0.9792, -0.1911, -0.006688, -0.682, -0.7313, 0.5282, -0.8169, 0.2315, 0.4335, -0.8543, -0.2868, 0.6351, -0.7504, 0.1831, 0.6259, -0.7476, -0.2221, 0.6732, -0.5831, -0.4547, 0.9271, -0.3464, -0.1431, -0.006688, -0.682, -0.7313, 0.1213, -0.659, -0.7423, 0.3149, -0.7707, -0.554, -0.04243, -0.9716, -0.2329, 0.3149, -0.7707, -0.554, 0.08964, -0.985, -0.1475, -0.6624, -0.6879, -0.2967, -0.4786, -0.8352, -0.271, -0.6117, -0.7694, 0.1842, -0.03241, -0.9915, -0.1256, -0.4786, -0.8352, -0.271, -0.06853, -0.9792, -0.1911, -0.1097, -0.08143, 0.9906, -0.5128, -0.3107, 0.8003, -0.02153, -0.2969, 0.9547, -0.1833, -0.3352, 0.9241, -0.2807, -0.4961, 0.8216, 0.2106, -0.3705, 0.9046, -0.8499, -0.1151, 0.5143, -0.8923, 0.3246, 0.3138, -0.9251, -0.1927, 0.3272, -1.0, 0.0, 0.0, -1.0, 0.0, 0.0, -1.0, 0.0, 0.0, -0.9038, 0.4192, -0.08625, -0.8972, 0.4415, 0.01265, -0.5977, 0.7789, -0.1898, -0.6199, 0.7051, 0.3444, -0.8972, 0.4415, 0.01265, -0.6202, 0.5983, 0.5073, 0.6732, -0.5831, -0.4547, 0.4609, -0.6677, -0.5846, 0.6375, -0.176, -0.7501, 0.1213, -0.659, -0.7423, 0.1916, -0.5466, -0.8152, 0.5182, -0.2485, -0.8183, -0.04787, -0.9599, 0.2762, -0.2759, -0.8653, 0.4185, -0.4902, -0.8461, 0.2092, -0.2759, -0.8653, 0.4185, -0.0698, -0.7663, 0.6387, -0.3742, -0.5053, 0.7776, 0.08964, -0.985, -0.1475, 0.5282, -0.8169, 0.2315, 0.0926, -0.9866, -0.134, 0.1953, -0.9253, 0.3251, -0.04787, -0.9599, 0.2762, 0.0926, -0.9866, -0.134, -0.6721, -0.7356, 0.08445, -0.5765, -0.7729, 0.2651, -0.8762, -0.339, 0.3425, -0.5765, -0.7729, 0.2651, -0.5741, -0.7682, 0.2833, -0.3849, -0.6539, 0.6513, -0.8923, 0.3246, 0.3138, -0.636, 0.1309, 0.7605, -0.8667, 0.4301, 0.2528, -0.7656, -0.2467, 0.5941, -0.6252, 0.1683, 0.7621, -0.8499, -0.1151, 0.5143, -0.3811, 0.8059, 0.4531, 0.04465, 0.9457, 0.3219, -0.5453, 0.8065, 0.2285, -0.6199, 0.7051, 0.3444, -0.5453, 0.8065, 0.2285, -0.6084, 0.7727, -0.1811, -0.6942, 0.4254, -0.5806, -0.8337, 0.4634, -0.3004, -0.5949, 0.7775, -0.204, -0.8677, 0.4624, -0.1827, -0.9477, 0.3065, -0.08852, -0.9477, 0.3065, -0.08852, -0.9954, -0.08105, -0.05024, -0.917, -0.3708, -0.147, -0.9251, -0.1927, 0.3272, -0.6117, -0.7694, 0.1842, -0.6721, -0.7356, 0.08445, -0.9092, -0.377, -0.1767, -0.7656, -0.2467, 0.5941, -0.7959, -0.3875, 0.4652, -0.5176, -0.4506, 0.7273, -0.5128, -0.3107, 0.8003, -0.5461, 0.1435, 0.8254, -0.5176, -0.4506, 0.7273, 0.7713, 0.4188, -0.4792, 0.5466, 0.7977, -0.2546, 0.9066, 0.335, -0.2567, 0.8021, 0.02671, -0.5966, 0.9421, 0.1093, -0.3171, 0.9138, -0.3239, -0.2449, 0.6165, 0.7282, 0.2994, 0.6979, 0.6986, -0.1578, 0.4396, 0.8212, 0.3638, 0.5045, 0.8551, -0.1195, 0.04134, 0.9858, 0.1629, 0.5366, 0.8292, -0.1564, 0.6375, -0.176, -0.7501, 0.6614, -0.2944, -0.6898, 0.9149, -0.297, -0.2733, 0.6969, 0.3341, -0.6346, 0.8021, 0.02671, -0.5966, 0.6078, -0.1164, -0.7855, 0.9462, -0.2768, -0.1679, 0.976, -0.2138, -0.04168, 0.9669, 0.2322, 0.1061, 0.9066, 0.335, -0.2567, 0.8984, 0.4084, 0.1615, 0.9421, 0.1093, -0.3171, -0.2062, 0.1121, 0.9721, -0.5248, 0.2952, 0.7984, -0.1097, -0.08143, 0.9906, -0.5248, 0.2952, 0.7984, 0.002164, 0.4871, 0.8734, -0.5972, 0.3037, 0.7424, 0.2056, 0.04147, 0.9777, 0.0376, -0.2184, 0.9751, 0.3551, -0.4204, 0.835, 0.08925, 0.1138, 0.9895, 0.2056, 0.04147, 0.9777, 0.4929, 0.1569, 0.8558, 0.5348, 0.594, 0.6009, 0.3986, 0.7563, 0.5187, 0.1332, 0.6723, 0.7282, 0.6556, 0.6075, 0.4485, 0.5348, 0.594, 0.6009, 0.5834, 0.3548, 0.7306, -0.6202, 0.5983, 0.5073, -0.6588, 0.1586, 0.7354, -0.4663, 0.6688, 0.579, -0.3811, 0.8059, 0.4531, -0.4663, 0.6688, 0.579, -0.07536, 0.6522, 0.7543, 0.8086, -0.04077, 0.587, 0.9485, -0.05879, 0.3112, 0.9268, 0.3039, 0.2207, 0.8946, -0.3745, 0.2438, 0.9029, -0.4062, -0.1405, 0.9485, -0.05879, 0.3112, 0.7561, -0.2699, 0.5963, 0.38, -0.3949, 0.8365, 0.7545, -0.4787, 0.4491, 0.3551, -0.4204, 0.835, 0.38, -0.3949, 0.8365, 0.6047, -0.03213, 0.7958, 0.4929, 0.1569, 0.8558, 0.5044, 0.2342, 0.8311, 0.1529, 0.5815, 0.799, -0.2062, 0.1121, 0.9721, 0.08925, 0.1138, 0.9895, 0.002164, 0.4871, 0.8734, -0.9948, 0.05226, -0.08697, -0.9948, 0.05226, -0.08697, -0.9948, 0.05226, -0.08697, -0.9476, -0.06592, -0.3125, -0.9476, -0.06592, -0.3125, -0.9476, -0.06592, -0.3125, -0.9476, -0.06596, -0.3124, -0.9476, -0.06596, -0.3124, -0.9476, -0.06596, -0.3124, -0.8363, -0.1715, -0.5207, -0.8363, -0.1715, -0.5207, -0.8363, -0.1715, -0.5207, -0.4835, 0.004037, -0.8753, -0.6891, -0.2621, -0.6756, -0.7569, 0.133, -0.6398, -0.7569, 0.133, -0.6398, -0.6891, -0.2621, -0.6756, -0.8643, 0.08759, -0.4953, -0.7569, 0.133, -0.6398, -0.502, 0.4454, -0.7414, -0.4835, 0.004037, -0.8753, -0.7735, -0.3645, -0.5186, -0.7735, -0.3645, -0.5186, -0.7735, -0.3645, -0.5186, -0.8092, -0.2695, -0.5221, -0.8092, -0.2695, -0.5221, -0.7652, -0.03716, -0.6427, -0.8089, -0.2694, -0.5226, -0.8089, -0.2694, -0.5226, -0.8148, -0.503, -0.2883, -0.5856, -0.445, -0.6775, -0.5856, -0.445, -0.6775, -0.748, -0.1576, -0.6447, -0.5857, -0.4445, -0.6778, -0.5857, -0.4445, -0.6778, -0.4291, -0.6328, -0.6445, -0.358, -0.5029, -0.7867, -0.457, -0.2835, -0.8431, -0.358, -0.5029, -0.7867, -0.03446, -0.5153, -0.8563, -0.2423, -0.6218, -0.7448, -0.4437, -0.327, -0.8344, -0.4437, -0.327, -0.8344, -0.2423, -0.6218, -0.7448, -0.5961, -0.4243, -0.6817, -0.139, -0.1222, -0.9827, -0.03446, -0.5153, -0.8563, -0.4437, -0.327, -0.8344, -0.139, -0.1222, -0.9827, -0.4437, -0.327, -0.8344, -0.1447, 0.1246, -0.9816, -0.4437, -0.327, -0.8344, -0.4731, -0.1559, -0.8671, -0.1447, 0.1246, -0.9816, -0.1447, 0.1246, -0.9816, -0.4731, -0.1559, -0.8671, -0.4131, 0.3636, -0.835, -0.4835, 0.004037, -0.8753, -0.502, 0.4454, -0.7414, -0.4731, -0.1559, -0.8671, -0.502, 0.4454, -0.7414, -0.4131, 0.3636, -0.835, -0.4731, -0.1559, -0.8671, -0.1447, 0.1246, -0.9816, -0.4131, 0.3636, -0.835, 0.08544, 0.1678, -0.9821, -0.4131, 0.3636, -0.835, -0.295, 0.4073, -0.8643, 0.08544, 0.1678, -0.9821, 0.08544, 0.1678, -0.9821, -0.295, 0.4073, -0.8643, 0.1581, 0.5084, -0.8465, 0.1581, 0.5084, -0.8465, -0.295, 0.4073, -0.8643, 0.2442, 0.6323, -0.7352, -0.295, 0.4073, -0.8643, -0.2782, 0.4911, -0.8255, 0.2442, 0.6323, -0.7352, 0.2442, 0.6323, -0.7352, -0.2782, 0.4911, -0.8255, -0.059, 0.7657, -0.6405, -0.059, 0.7657, -0.6405, -0.2782, 0.4911, -0.8255, -0.2505, 0.8672, -0.4304, -0.2782, 0.4911, -0.8255, -0.4013, 0.5433, -0.7374, -0.2505, 0.8672, -0.4304, -0.4013, 0.5433, -0.7374, -0.5696, 0.7245, -0.3882, -0.2505, 0.8672, -0.4304, -0.4013, 0.5433, -0.7374, -0.3831, 0.6297, -0.6758, -0.5696, 0.7245, -0.3882, -0.5696, 0.7245, -0.3882, -0.3831, 0.6297, -0.6758, -0.5949, 0.7775, -0.204, -0.6942, 0.4254, -0.5806, -0.5949, 0.7775, -0.204, -0.3831, 0.6297, -0.6758, -0.6942, 0.4254, -0.5806, -0.3831, 0.6297, -0.6758, -0.7569, 0.133, -0.6398, -0.3831, 0.6297, -0.6758, -0.502, 0.4454, -0.7414, -0.7569, 0.133, -0.6398, -0.2505, 0.8672, -0.4304, -0.5696, 0.7245, -0.3882, -0.1135, 0.9502, -0.2903, -0.5696, 0.7245, -0.3882, -0.5563, 0.8251, -0.09842, -0.1135, 0.9502, -0.2903, -0.1135, 0.9502, -0.2903, -0.5563, 0.8251, -0.09842, -0.158, 0.9795, 0.1249, -0.1135, 0.9502, -0.2903, -0.158, 0.9795, 0.1249, 0.1996, 0.9232, -0.3283, -0.158, 0.9795, 0.1249, 0.04134, 0.9858, 0.1629, 0.1996, 0.9232, -0.3283, 0.1996, 0.9232, -0.3283, 0.04134, 0.9858, 0.1629, 0.5045, 0.8551, -0.1195, 0.1996, 0.9232, -0.3283, 0.5045, 0.8551, -0.1195, 0.1884, 0.7975, -0.5732, 0.5045, 0.8551, -0.1195, 0.5481, 0.7997, -0.2452, 0.1884, 0.7975, -0.5732, 0.1884, 0.7975, -0.5732, 0.5481, 0.7997, -0.2452, 0.3371, 0.5347, -0.7749, 0.2442, 0.6323, -0.7352, 0.1884, 0.7975, -0.5732, 0.3371, 0.5347, -0.7749, -0.059, 0.7657, -0.6405, 0.1884, 0.7975, -0.5732, 0.2442, 0.6323, -0.7352, 0.3371, 0.5347, -0.7749, 0.5481, 0.7997, -0.2452, 0.4297, 0.5138, -0.7425, 0.5481, 0.7997, -0.2452, 0.5466, 0.7977, -0.2546, 0.4297, 0.5138, -0.7425, 0.7713, 0.4188, -0.4792, 0.4297, 0.5138, -0.7425, 0.5466, 0.7977, -0.2546, 0.6969, 0.3341, -0.6346, 0.4297, 0.5138, -0.7425, 0.7713, 0.4188, -0.4792, 0.4297, 0.5138, -0.7425, 0.6969, 0.3341, -0.6346, 0.3486, 0.3582, -0.8661, 0.6078, -0.1164, -0.7855, 0.3486, 0.3582, -0.8661, 0.6969, 0.3341, -0.6346, 0.3486, 0.3582, -0.8661, 0.6078, -0.1164, -0.7855, 0.2625, 0.3516, -0.8986, 0.6078, -0.1164, -0.7855, 0.4788, -0.2151, -0.8512, 0.2625, 0.3516, -0.8986, 0.2625, 0.3516, -0.8986, 0.4788, -0.2151, -0.8512, 0.1947, -0.04403, -0.9799, 0.08544, 0.1678, -0.9821, 0.1581, 0.5084, -0.8465, 0.1947, -0.04403, -0.9799, 0.1581, 0.5084, -0.8465, 0.2625, 0.3516, -0.8986, 0.1947, -0.04403, -0.9799, 0.4788, -0.2151, -0.8512, 0.4902, -0.1899, -0.8507, 0.1947, -0.04403, -0.9799, 0.1947, -0.04403, -0.9799, 0.4902, -0.1899, -0.8507, 0.03427, -0.1485, -0.9883, 0.4902, -0.1899, -0.8507, 0.1916, -0.5466, -0.8152, 0.03427, -0.1485, -0.9883, 0.03427, -0.1485, -0.9883, 0.1916, -0.5466, -0.8152, -0.139, -0.1222, -0.9827, 0.1916, -0.5466, -0.8152, -0.03446, -0.5153, -0.8563, -0.139, -0.1222, -0.9827, 0.5182, -0.2485, -0.8183, 0.1916, -0.5466, -0.8152, 0.4902, -0.1899, -0.8507, 0.1213, -0.659, -0.7423, 0.5182, -0.2485, -0.8183, 0.4609, -0.6677, -0.5846, 0.6375, -0.176, -0.7501, 0.4609, -0.6677, -0.5846, 0.5182, -0.2485, -0.8183, 0.6375, -0.176, -0.7501, 0.9149, -0.297, -0.2733, 0.6732, -0.5831, -0.4547, 0.9271, -0.3464, -0.1431, 0.6732, -0.5831, -0.4547, 0.9149, -0.297, -0.2733, 0.9271, -0.3464, -0.1431, 0.6351, -0.7504, 0.1831, 0.6259, -0.7476, -0.2221, 0.6351, -0.7504, 0.1831, 0.4335, -0.8543, -0.2868, 0.6259, -0.7476, -0.2221, 0.4335, -0.8543, -0.2868, 0.5282, -0.8169, 0.2315, 0.08964, -0.985, -0.1475, 0.08964, -0.985, -0.1475, 0.3149, -0.7707, -0.554, 0.4335, -0.8543, -0.2868, 0.3149, -0.7707, -0.554, -0.04243, -0.9716, -0.2329, -0.006688, -0.682, -0.7313, 0.3149, -0.7707, -0.554, 0.1213, -0.659, -0.7423, 0.4609, -0.6677, -0.5846, -0.006688, -0.682, -0.7313, -0.06853, -0.9792, -0.1911, -0.1321, -0.675, -0.7259, -0.1321, -0.675, -0.7259, -0.06853, -0.9792, -0.1911, -0.3732, -0.7873, -0.4908, -0.1891, -0.5397, -0.8203, -0.3732, -0.7873, -0.4908, -0.4494, -0.5796, -0.6798, -0.06853, -0.9792, -0.1911, -0.4786, -0.8352, -0.271, -0.3732, -0.7873, -0.4908, -0.03241, -0.9915, -0.1256, -0.4605, -0.8687, 0.1826, -0.4786, -0.8352, -0.271, -0.6117, -0.7694, 0.1842, -0.4786, -0.8352, -0.271, -0.4605, -0.8687, 0.1826, -0.6117, -0.7694, 0.1842, -0.9092, -0.377, -0.1767, -0.6624, -0.6879, -0.2967, -0.7074, -0.5325, -0.4647, -0.9092, -0.377, -0.1767, -0.8808, -0.211, -0.4239, -0.4605, -0.8687, 0.1826, -0.1257, -0.9779, -0.167, -0.4902, -0.8461, 0.2092, -0.4902, -0.8461, 0.2092, -0.1257, -0.9779, -0.167, -0.04787, -0.9599, 0.2762, 0.0926, -0.9866, -0.134, -0.04787, -0.9599, 0.2762, -0.1257, -0.9779, -0.167, 0.0926, -0.9866, -0.134, 0.5319, -0.8448, 0.05845, 0.1953, -0.9253, 0.3251, 0.0926, -0.9866, -0.134, 0.5282, -0.8169, 0.2315, 0.5319, -0.8448, 0.05845, 0.2043, -0.7844, 0.5856, 0.5319, -0.8448, 0.05845, 0.5497, -0.8115, 0.1982, 0.2043, -0.7844, 0.5856, 0.5497, -0.8115, 0.1982, 0.4199, -0.542, 0.7279, -0.0698, -0.7663, 0.6387, 0.4199, -0.542, 0.7279, 0.3122, -0.4681, 0.8267, -0.0698, -0.7663, 0.6387, 0.3122, -0.4681, 0.8267, -0.2807, -0.4961, 0.8216, -0.3742, -0.5053, 0.7776, -0.0698, -0.7663, 0.6387, -0.2807, -0.4961, 0.8216, -0.3742, -0.5053, 0.7776, -0.5741, -0.7682, 0.2833, -0.2759, -0.8653, 0.4185, -0.4902, -0.8461, 0.2092, -0.2759, -0.8653, 0.4185, -0.5741, -0.7682, 0.2833, 0.0, -0.4256, 0.9049, 0.0, -0.4256, 0.9049, 0.0, -0.4256, 0.9049, 0.2106, -0.3705, 0.9046, -0.2807, -0.4961, 0.8216, 0.3122, -0.4681, 0.8267, -0.02153, -0.2969, 0.9547, -0.5128, -0.3107, 0.8003, -0.1623, -0.5277, 0.8338, -0.1097, -0.08143, 0.9906, -0.5461, 0.1435, 0.8254, -0.5128, -0.3107, 0.8003, -0.5176, -0.4506, 0.7273, -0.5461, 0.1435, 0.8254, -0.6252, 0.1683, 0.7621, -0.7656, -0.2467, 0.5941, -0.5176, -0.4506, 0.7273, -0.6252, 0.1683, 0.7621, -0.5176, -0.4506, 0.7273, -0.7959, -0.3875, 0.4652, -0.3849, -0.6539, 0.6513, -0.5765, -0.7729, 0.2651, -0.3849, -0.6539, 0.6513, -0.7959, -0.3875, 0.4652, -0.3849, -0.6539, 0.6513, -0.5741, -0.7682, 0.2833, -0.3742, -0.5053, 0.7776, -0.8762, -0.339, 0.3425, -0.5765, -0.7729, 0.2651, -0.7959, -0.3875, 0.4652, -0.917, -0.3708, -0.147, -0.6721, -0.7356, 0.08445, -0.8762, -0.339, 0.3425, -0.9092, -0.377, -0.1767, -0.6721, -0.7356, 0.08445, -0.917, -0.3708, -0.147, -0.9251, -0.1927, 0.3272, -0.917, -0.3708, -0.147, -0.8762, -0.339, 0.3425, -0.9251, -0.1927, 0.3272, -0.9722, 0.2218, 0.07482, -0.9954, -0.08105, -0.05024, -1.0, -2.908e-06, 0.0, -0.9801, -0.1981, -0.01009, -1.0, -2.908e-06, 0.0, -0.9251, -0.1927, 0.3272, -0.8923, 0.3246, 0.3138, -0.9722, 0.2218, 0.07482, -0.8499, -0.1151, 0.5143, -0.636, 0.1309, 0.7605, -0.8923, 0.3246, 0.3138, -0.8499, -0.1151, 0.5143, -0.6252, 0.1683, 0.7621, -0.636, 0.1309, 0.7605, -0.8667, 0.4301, 0.2528, -0.636, 0.1309, 0.7605, -0.6588, 0.1586, 0.7354, -0.6202, 0.5983, 0.5073, -0.8667, 0.4301, 0.2528, -0.6588, 0.1586, 0.7354, -0.6202, 0.5983, 0.5073, -0.8972, 0.4415, 0.01265, -0.8667, 0.4301, 0.2528, -0.6199, 0.7051, 0.3444, -0.6084, 0.7727, -0.1811, -0.8972, 0.4415, 0.01265, -0.5977, 0.7789, -0.1898, -0.8972, 0.4415, 0.01265, -0.6084, 0.7727, -0.1811, -0.9038, 0.4192, -0.08625, -0.5977, 0.7789, -0.1898, -0.8337, 0.4634, -0.3004, -0.9477, 0.3065, -0.08849, -0.9477, 0.3065, -0.08849, -0.9477, 0.3065, -0.08849, -0.5949, 0.7775, -0.204, -0.8337, 0.4634, -0.3004, -0.5977, 0.7789, -0.1898, -0.6084, 0.7727, -0.1811, -0.5453, 0.8065, 0.2285, -0.4357, 0.8803, -0.1876, -0.09375, 0.9703, 0.2231, -0.4357, 0.8803, -0.1876, -0.5453, 0.8065, 0.2285, -0.5453, 0.8065, 0.2285, 0.04465, 0.9457, 0.3219, -0.09375, 0.9703, 0.2231, -0.07536, 0.6522, 0.7543, 0.04465, 0.9457, 0.3219, -0.3811, 0.8059, 0.4531, -0.07536, 0.6522, 0.7543, -0.4663, 0.6688, 0.579, -0.1062, 0.519, 0.8481, -0.4663, 0.6688, 0.579, -0.5972, 0.3037, 0.7424, -0.1062, 0.519, 0.8481, -0.4663, 0.6688, 0.579, -0.6588, 0.1586, 0.7354, -0.5972, 0.3037, 0.7424, -0.5972, 0.3037, 0.7424, 0.002164, 0.4871, 0.8734, -0.1062, 0.519, 0.8481, -0.2062, 0.1121, 0.9721, 0.002164, 0.4871, 0.8734, -0.5248, 0.2952, 0.7984, -0.1097, -0.08143, 0.9906, -0.5248, 0.2952, 0.7984, -0.5461, 0.1435, 0.8254, 0.002164, 0.4871, 0.8734, 0.08925, 0.1138, 0.9895, 0.1529, 0.5815, 0.799, 0.4929, 0.1569, 0.8558, 0.1529, 0.5815, 0.799, 0.08925, 0.1138, 0.9895, 0.1529, 0.5815, 0.799, 0.5044, 0.2342, 0.8311, 0.1332, 0.6723, 0.7282, 0.1332, 0.6723, 0.7282, 0.5044, 0.2342, 0.8311, 0.5348, 0.594, 0.6009, 0.4929, 0.1569, 0.8558, 0.2056, 0.04147, 0.9777, 0.6047, -0.03213, 0.7958, 0.3551, -0.4204, 0.835, 0.6047, -0.03213, 0.7958, 0.2056, 0.04147, 0.9777, 0.3551, -0.4204, 0.835, 0.0376, -0.2184, 0.9751, 0.1191, -0.5135, 0.8498, 0.6047, -0.03213, 0.7958, 0.38, -0.3949, 0.8365, 0.6719, 0.08739, 0.7355, 0.6719, 0.08739, 0.7355, 0.38, -0.3949, 0.8365, 0.7561, -0.2699, 0.5963, 0.7545, -0.4787, 0.4491, 0.38, -0.3949, 0.8365, 0.3978, -0.5408, 0.7412, 0.3978, -0.5408, 0.7412, 0.5366, -0.7982, 0.2738, 0.7545, -0.4787, 0.4491, 0.5497, -0.8115, 0.1982, 0.3978, -0.5408, 0.7412, 0.4199, -0.542, 0.7279, 0.8946, -0.3745, 0.2438, 0.5366, -0.7982, 0.2738, 0.6006, -0.7948, 0.08684, 0.8946, -0.3745, 0.2438, 0.6006, -0.7948, 0.08684, 0.9029, -0.4062, -0.1405, 0.9485, -0.05879, 0.3112, 0.9029, -0.4062, -0.1405, 0.9462, -0.2768, -0.1679, 0.9462, -0.2768, -0.1679, 0.9669, 0.2322, 0.1061, 0.9485, -0.05879, 0.3112, 0.9268, 0.3039, 0.2207, 0.9485, -0.05879, 0.3112, 0.9669, 0.2322, 0.1061, 0.9268, 0.3039, 0.2207, 0.643, 0.253, 0.7229, 0.8086, -0.04077, 0.587, 0.6719, 0.08739, 0.7355, 0.8086, -0.04077, 0.587, 0.643, 0.253, 0.7229, 0.9351, 0.2429, 0.2579, 0.643, 0.253, 0.7229, 0.9268, 0.3039, 0.2207, 0.5834, 0.3548, 0.7306, 0.9351, 0.2429, 0.2579, 0.6556, 0.6075, 0.4485, 0.5834, 0.3548, 0.7306, 0.5348, 0.594, 0.6009, 0.5044, 0.2342, 0.8311, 0.1332, 0.6723, 0.7282, 0.3986, 0.7563, 0.5187, -0.04298, 0.7361, 0.6755, 0.3986, 0.7563, 0.5187, 0.1037, 0.971, 0.2154, -0.04298, 0.7361, 0.6755, 0.04465, 0.9457, 0.3219, -0.04298, 0.7361, 0.6755, 0.1037, 0.971, 0.2154, 0.3986, 0.7563, 0.5187, 0.1468, 0.9892, 0.001558, 0.1037, 0.971, 0.2154, 0.4396, 0.8212, 0.3638, 0.5366, 0.8292, -0.1564, 0.1468, 0.9892, 0.001558, 0.5366, 0.8292, -0.1564, 0.04134, 0.9858, 0.1629, 0.1468, 0.9892, 0.001558, 0.4396, 0.8212, 0.3638, 0.6979, 0.6986, -0.1578, 0.5366, 0.8292, -0.1564, 0.6165, 0.7282, 0.2994, 0.8858, 0.3913, 0.2493, 0.6979, 0.6986, -0.1578, 0.8858, 0.3913, 0.2493, 0.6556, 0.6075, 0.4485, 0.9351, 0.2429, 0.2579, 0.8858, 0.3913, 0.2493, 0.6792, 0.6751, -0.288, 0.6979, 0.6986, -0.1578, 0.9066, 0.335, -0.2567, 0.6792, 0.6751, -0.288, 0.8984, 0.4084, 0.1615, 0.9421, 0.1093, -0.3171, 0.8984, 0.4084, 0.1615, 0.948, 0.3063, 0.08684, 0.948, 0.3063, 0.08684, 0.976, -0.2138, -0.04168, 0.9421, 0.1093, -0.3171, 0.9669, 0.2322, 0.1061, 0.976, -0.2138, -0.04168, 0.948, 0.3063, 0.08684, 0.9138, -0.3239, -0.2449, 0.9421, 0.1093, -0.3171, 0.976, -0.2138, -0.04168, 0.9138, -0.3239, -0.2449, 0.6614, -0.2944, -0.6898, 0.8021, 0.02671, -0.5966, 0.9066, 0.335, -0.2567, 0.5466, 0.7977, -0.2546, 0.6792, 0.6751, -0.288, 0.6078, -0.1164, -0.7855, 0.8021, 0.02671, -0.5966, 0.6614, -0.2944, -0.6898, 0.9149, -0.297, -0.2733, 0.6614, -0.2944, -0.6898, 0.9138, -0.3239, -0.2449, 0.6006, -0.7948, 0.08684, 0.9271, -0.3464, -0.1431, 0.9029, -0.4062, -0.1405, -0.158, 0.9795, 0.1249, -0.4357, 0.8803, -0.1876, -0.09375, 0.9703, 0.2231])] * 3)])

# ---- objects
ob_fullerene_shield_inside = bpy.data.objects.new('Fullerene Shield Inside', me_fullerene_shield_inside)

# ---- transforms, parenting, visibility, modifiers, constraints
ob_fullerene_shield_inside.location = (0.0, 0.0, 0.0)
ob_fullerene_shield_inside.rotation_euler = (1.571, -0.0, 0.0)
ob_fullerene_shield_inside.scale = (1.04, 1.04, 1.04)
ob_fullerene_shield_inside.color = (0.8, 0.8, 0.8, 1.0)
ob_fullerene_shield_inside.lineart.crease_threshold = 0.0

# ---- collection membership
col_collection_1.objects.link(ob_fullerene_shield_inside)

# ---- scene / render settings (as saved in the file)
scene.frame_start = 1; scene.frame_end = 250; scene.frame_set(1)
scene.render.engine = 'BLENDER_EEVEE_NEXT'
scene.render.resolution_percentage = 50
scene.render.dither_intensity = 0.0
scene.cycles.use_denoising = False
scene.cycles.samples = 10
scene.cycles.sampling_pattern = 'TABULATED_SOBOL'
scene.cycles.light_sampling_threshold = 0.0
scene.cycles.use_adaptive_sampling = False
scene.cycles.use_light_tree = False
scene.cycles.blur_glossy = 0.0
scene.cycles.pixel_filter_type = 'GAUSSIAN'
scene.cycles.sample_clamp_indirect = 0.0
scene.view_settings.view_transform = 'Standard'
bpy.context.view_layer.update()

# ---- added for rendering (the .blend has no active camera and no usable light): camera, sun
cam_auto = bpy.data.cameras.new('AutoCamera')
cam_auto.lens = 50.0
cam_auto.sensor_width = 36.0
cam_auto.clip_end = 1000.0
ob_auto_camera = bpy.data.objects.new('AutoCamera', cam_auto)
scene.collection.objects.link(ob_auto_camera)
ob_auto_camera.location = (1.4664, -1.75967, 1.17313)
ob_auto_camera.rotation_euler = (1.09748, -7.21219e-08, 0.694738)
scene.camera = ob_auto_camera
light_auto_sun = bpy.data.lights.new('AutoSun', 'SUN')
light_auto_sun.energy = 3.0
light_auto_sun.angle = 0.0523599
ob_auto_sun = bpy.data.objects.new('AutoSun', light_auto_sun)
scene.collection.objects.link(ob_auto_sun)
ob_auto_sun.rotation_euler = (0.872665, 0.174533, 0.523599)
bpy.context.view_layer.update()
